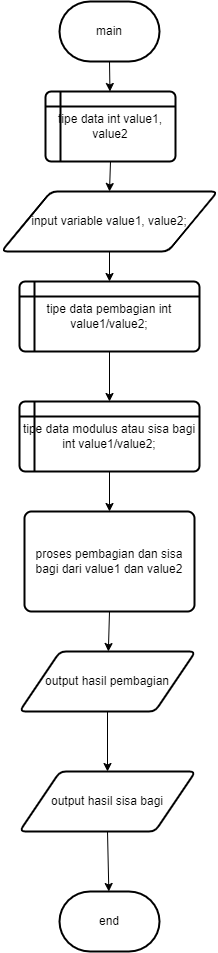

The diagram above was exported from draw.io. Its source (the exported page's mxGraphModel, read from the mxfile embedded in the PNG):
<mxGraphModel dx="1375" dy="762" grid="1" gridSize="10" guides="1" tooltips="1" connect="1" arrows="1" fold="1" page="1" pageScale="1" pageWidth="827" pageHeight="1169" math="0" shadow="0">
  <root>
    <mxCell id="0" />
    <mxCell id="1" parent="0" />
    <mxCell id="Hml_c2901NYxEZUScDOF-1" value="main" style="strokeWidth=2;html=1;shape=mxgraph.flowchart.terminator;whiteSpace=wrap;" vertex="1" parent="1">
      <mxGeometry x="364" y="10" width="100" height="60" as="geometry" />
    </mxCell>
    <mxCell id="Hml_c2901NYxEZUScDOF-2" value="" style="endArrow=classic;html=1;rounded=0;exitX=0.5;exitY=1;exitDx=0;exitDy=0;exitPerimeter=0;" edge="1" parent="1" source="Hml_c2901NYxEZUScDOF-1" target="Hml_c2901NYxEZUScDOF-3">
      <mxGeometry width="50" height="50" relative="1" as="geometry">
        <mxPoint x="360" y="200" as="sourcePoint" />
        <mxPoint x="414" y="100" as="targetPoint" />
      </mxGeometry>
    </mxCell>
    <mxCell id="Hml_c2901NYxEZUScDOF-3" value="tipe data int value1, value2" style="shape=internalStorage;whiteSpace=wrap;html=1;dx=15;dy=15;rounded=1;arcSize=8;strokeWidth=2;" vertex="1" parent="1">
      <mxGeometry x="350" y="100" width="130" height="70" as="geometry" />
    </mxCell>
    <mxCell id="Hml_c2901NYxEZUScDOF-4" value="input variable value1, value2;" style="shape=parallelogram;html=1;strokeWidth=2;perimeter=parallelogramPerimeter;whiteSpace=wrap;rounded=1;arcSize=12;size=0.23;" vertex="1" parent="1">
      <mxGeometry x="306" y="200" width="216" height="60" as="geometry" />
    </mxCell>
    <mxCell id="Hml_c2901NYxEZUScDOF-5" value="" style="endArrow=classic;html=1;rounded=0;exitX=0.5;exitY=1;exitDx=0;exitDy=0;entryX=0.5;entryY=0;entryDx=0;entryDy=0;" edge="1" parent="1" source="Hml_c2901NYxEZUScDOF-3" target="Hml_c2901NYxEZUScDOF-4">
      <mxGeometry width="50" height="50" relative="1" as="geometry">
        <mxPoint x="360" y="200" as="sourcePoint" />
        <mxPoint x="410" y="150" as="targetPoint" />
      </mxGeometry>
    </mxCell>
    <mxCell id="Hml_c2901NYxEZUScDOF-6" value="tipe data pembagian int value1/value2;" style="shape=internalStorage;whiteSpace=wrap;html=1;dx=15;dy=15;rounded=1;arcSize=8;strokeWidth=2;" vertex="1" parent="1">
      <mxGeometry x="324" y="290" width="180" height="70" as="geometry" />
    </mxCell>
    <mxCell id="Hml_c2901NYxEZUScDOF-7" value="tipe data modulus atau sisa bagi int value1/value2;" style="shape=internalStorage;whiteSpace=wrap;html=1;dx=15;dy=15;rounded=1;arcSize=8;strokeWidth=2;" vertex="1" parent="1">
      <mxGeometry x="324" y="410" width="180" height="70" as="geometry" />
    </mxCell>
    <mxCell id="Hml_c2901NYxEZUScDOF-8" value="" style="endArrow=classic;html=1;rounded=0;exitX=0.5;exitY=1;exitDx=0;exitDy=0;entryX=0.5;entryY=0;entryDx=0;entryDy=0;" edge="1" parent="1" source="Hml_c2901NYxEZUScDOF-4" target="Hml_c2901NYxEZUScDOF-6">
      <mxGeometry width="50" height="50" relative="1" as="geometry">
        <mxPoint x="360" y="340" as="sourcePoint" />
        <mxPoint x="410" y="290" as="targetPoint" />
      </mxGeometry>
    </mxCell>
    <mxCell id="Hml_c2901NYxEZUScDOF-9" value="" style="endArrow=classic;html=1;rounded=0;exitX=0.5;exitY=1;exitDx=0;exitDy=0;entryX=0.5;entryY=0;entryDx=0;entryDy=0;" edge="1" parent="1" source="Hml_c2901NYxEZUScDOF-6" target="Hml_c2901NYxEZUScDOF-7">
      <mxGeometry width="50" height="50" relative="1" as="geometry">
        <mxPoint x="360" y="340" as="sourcePoint" />
        <mxPoint x="410" y="290" as="targetPoint" />
      </mxGeometry>
    </mxCell>
    <mxCell id="Hml_c2901NYxEZUScDOF-10" value="output hasil pembagian" style="shape=parallelogram;html=1;strokeWidth=2;perimeter=parallelogramPerimeter;whiteSpace=wrap;rounded=1;arcSize=12;size=0.23;" vertex="1" parent="1">
      <mxGeometry x="324" y="660" width="176" height="60" as="geometry" />
    </mxCell>
    <mxCell id="Hml_c2901NYxEZUScDOF-11" value="output hasil sisa bagi" style="shape=parallelogram;html=1;strokeWidth=2;perimeter=parallelogramPerimeter;whiteSpace=wrap;rounded=1;arcSize=12;size=0.23;" vertex="1" parent="1">
      <mxGeometry x="324" y="780" width="176" height="60" as="geometry" />
    </mxCell>
    <mxCell id="Hml_c2901NYxEZUScDOF-13" value="" style="endArrow=classic;html=1;rounded=0;exitX=0.5;exitY=1;exitDx=0;exitDy=0;entryX=0.5;entryY=0;entryDx=0;entryDy=0;" edge="1" parent="1" source="Hml_c2901NYxEZUScDOF-10" target="Hml_c2901NYxEZUScDOF-11">
      <mxGeometry width="50" height="50" relative="1" as="geometry">
        <mxPoint x="360" y="500" as="sourcePoint" />
        <mxPoint x="410" y="450" as="targetPoint" />
      </mxGeometry>
    </mxCell>
    <mxCell id="Hml_c2901NYxEZUScDOF-14" value="" style="endArrow=classic;html=1;rounded=0;exitX=0.5;exitY=1;exitDx=0;exitDy=0;" edge="1" parent="1" source="Hml_c2901NYxEZUScDOF-11" target="Hml_c2901NYxEZUScDOF-15">
      <mxGeometry width="50" height="50" relative="1" as="geometry">
        <mxPoint x="360" y="760" as="sourcePoint" />
        <mxPoint x="414" y="710" as="targetPoint" />
      </mxGeometry>
    </mxCell>
    <mxCell id="Hml_c2901NYxEZUScDOF-15" value="end" style="strokeWidth=2;html=1;shape=mxgraph.flowchart.terminator;whiteSpace=wrap;" vertex="1" parent="1">
      <mxGeometry x="364" y="900" width="100" height="60" as="geometry" />
    </mxCell>
    <mxCell id="Hml_c2901NYxEZUScDOF-16" value="proses pembagian dan sisa bagi dari value1 dan value2" style="rounded=1;whiteSpace=wrap;html=1;absoluteArcSize=1;arcSize=14;strokeWidth=2;" vertex="1" parent="1">
      <mxGeometry x="329" y="520" width="170" height="100" as="geometry" />
    </mxCell>
    <mxCell id="Hml_c2901NYxEZUScDOF-17" value="" style="endArrow=classic;html=1;rounded=0;exitX=0.5;exitY=1;exitDx=0;exitDy=0;" edge="1" parent="1" source="Hml_c2901NYxEZUScDOF-16" target="Hml_c2901NYxEZUScDOF-10">
      <mxGeometry width="50" height="50" relative="1" as="geometry">
        <mxPoint x="240" y="610" as="sourcePoint" />
        <mxPoint x="290" y="560" as="targetPoint" />
      </mxGeometry>
    </mxCell>
    <mxCell id="Hml_c2901NYxEZUScDOF-18" value="" style="endArrow=classic;html=1;rounded=0;exitX=0.5;exitY=1;exitDx=0;exitDy=0;entryX=0.5;entryY=0;entryDx=0;entryDy=0;" edge="1" parent="1" source="Hml_c2901NYxEZUScDOF-7" target="Hml_c2901NYxEZUScDOF-16">
      <mxGeometry width="50" height="50" relative="1" as="geometry">
        <mxPoint x="240" y="610" as="sourcePoint" />
        <mxPoint x="290" y="560" as="targetPoint" />
      </mxGeometry>
    </mxCell>
  </root>
</mxGraphModel>